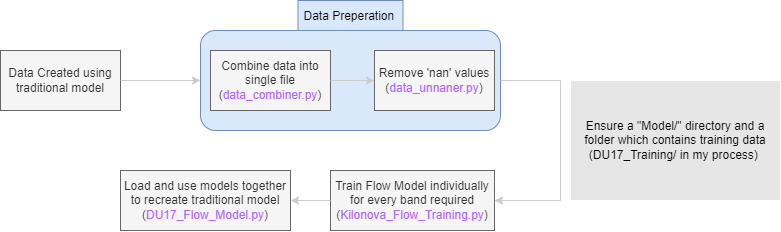

The diagram above was exported from draw.io. Its source (the exported page's mxGraphModel, read from the mxfile embedded in the PNG):
<mxGraphModel dx="981" dy="508" grid="1" gridSize="10" guides="1" tooltips="1" connect="1" arrows="1" fold="1" page="1" pageScale="1" pageWidth="827" pageHeight="1169" math="0" shadow="0">
  <root>
    <mxCell id="WIyWlLk6GJQsqaUBKTNV-0" />
    <mxCell id="WIyWlLk6GJQsqaUBKTNV-1" parent="WIyWlLk6GJQsqaUBKTNV-0" />
    <mxCell id="KZUCMmyQYWq3oPfpl5Tl-0" value="Data Created using traditional model" style="rounded=0;whiteSpace=wrap;html=1;fillColor=#f5f5f5;strokeColor=#666666;fontColor=#333333;" vertex="1" parent="WIyWlLk6GJQsqaUBKTNV-1">
      <mxGeometry x="40" y="80" width="120" height="60" as="geometry" />
    </mxCell>
    <mxCell id="KZUCMmyQYWq3oPfpl5Tl-1" value="" style="endArrow=classic;html=1;rounded=0;exitX=1;exitY=0.5;exitDx=0;exitDy=0;strokeColor=#CCCCCC;" edge="1" parent="WIyWlLk6GJQsqaUBKTNV-1" source="KZUCMmyQYWq3oPfpl5Tl-0">
      <mxGeometry width="50" height="50" relative="1" as="geometry">
        <mxPoint x="390" y="290" as="sourcePoint" />
        <mxPoint x="240" y="110" as="targetPoint" />
      </mxGeometry>
    </mxCell>
    <mxCell id="KZUCMmyQYWq3oPfpl5Tl-3" value="" style="rounded=1;whiteSpace=wrap;html=1;fillColor=#dae8fc;strokeColor=#6c8ebf;" vertex="1" parent="WIyWlLk6GJQsqaUBKTNV-1">
      <mxGeometry x="240" y="60" width="300" height="100" as="geometry" />
    </mxCell>
    <mxCell id="KZUCMmyQYWq3oPfpl5Tl-4" value="Combine data into single file&lt;br&gt;(&lt;font color=&quot;#b266ff&quot;&gt;data_combiner.py&lt;/font&gt;)" style="rounded=0;whiteSpace=wrap;html=1;strokeColor=#666666;fillColor=#f5f5f5;fontColor=#333333;" vertex="1" parent="WIyWlLk6GJQsqaUBKTNV-1">
      <mxGeometry x="250" y="80" width="120" height="60" as="geometry" />
    </mxCell>
    <mxCell id="KZUCMmyQYWq3oPfpl5Tl-5" value="" style="endArrow=classic;html=1;rounded=0;exitX=1;exitY=0.5;exitDx=0;exitDy=0;entryX=0;entryY=0.5;entryDx=0;entryDy=0;strokeColor=#CCCCCC;" edge="1" parent="WIyWlLk6GJQsqaUBKTNV-1" source="KZUCMmyQYWq3oPfpl5Tl-4" target="KZUCMmyQYWq3oPfpl5Tl-7">
      <mxGeometry width="50" height="50" relative="1" as="geometry">
        <mxPoint x="380" y="150" as="sourcePoint" />
        <mxPoint x="430" y="100" as="targetPoint" />
      </mxGeometry>
    </mxCell>
    <mxCell id="KZUCMmyQYWq3oPfpl5Tl-7" value="Remove 'nan' values&lt;br&gt;(&lt;font color=&quot;#b266ff&quot;&gt;data_unnaner.py&lt;/font&gt;)" style="rounded=0;whiteSpace=wrap;html=1;strokeColor=#666666;fillColor=#f5f5f5;fontColor=#333333;" vertex="1" parent="WIyWlLk6GJQsqaUBKTNV-1">
      <mxGeometry x="414" y="80" width="120" height="60" as="geometry" />
    </mxCell>
    <mxCell id="KZUCMmyQYWq3oPfpl5Tl-8" value="" style="endArrow=classic;html=1;rounded=0;exitX=1;exitY=0.5;exitDx=0;exitDy=0;entryX=1;entryY=0.5;entryDx=0;entryDy=0;strokeColor=#CCCCCC;" edge="1" parent="WIyWlLk6GJQsqaUBKTNV-1" source="KZUCMmyQYWq3oPfpl5Tl-3" target="KZUCMmyQYWq3oPfpl5Tl-9">
      <mxGeometry width="50" height="50" relative="1" as="geometry">
        <mxPoint x="390" y="270" as="sourcePoint" />
        <mxPoint x="440" y="220" as="targetPoint" />
        <Array as="points">
          <mxPoint x="600" y="110" />
          <mxPoint x="600" y="230" />
        </Array>
      </mxGeometry>
    </mxCell>
    <mxCell id="KZUCMmyQYWq3oPfpl5Tl-9" value="Train Flow Model individually for every band required&lt;br&gt;(&lt;font color=&quot;#b266ff&quot;&gt;Kilonova_Flow_Training.py&lt;/font&gt;)" style="rounded=0;whiteSpace=wrap;html=1;strokeColor=#666666;fillColor=#f5f5f5;fontColor=#333333;" vertex="1" parent="WIyWlLk6GJQsqaUBKTNV-1">
      <mxGeometry x="370" y="200" width="164" height="60" as="geometry" />
    </mxCell>
    <mxCell id="KZUCMmyQYWq3oPfpl5Tl-10" value="Ensure a &quot;Model/&quot; directory and a folder which contains training data (DU17_Training/ in my process)&amp;nbsp;" style="rounded=0;whiteSpace=wrap;html=1;strokeColor=#FFFFFF;fillColor=#E6E6E6;" vertex="1" parent="WIyWlLk6GJQsqaUBKTNV-1">
      <mxGeometry x="610" y="110" width="210" height="120" as="geometry" />
    </mxCell>
    <mxCell id="KZUCMmyQYWq3oPfpl5Tl-13" value="Load and use models together to recreate traditional model&lt;br&gt;(&lt;font color=&quot;#b266ff&quot;&gt;DU17_Flow_Model.py&lt;/font&gt;)" style="rounded=0;whiteSpace=wrap;html=1;strokeColor=#666666;fillColor=#f5f5f5;fontColor=#333333;" vertex="1" parent="WIyWlLk6GJQsqaUBKTNV-1">
      <mxGeometry x="160" y="200" width="170" height="60" as="geometry" />
    </mxCell>
    <mxCell id="KZUCMmyQYWq3oPfpl5Tl-18" value="" style="endArrow=classic;html=1;rounded=0;exitX=0;exitY=0.5;exitDx=0;exitDy=0;entryX=1;entryY=0.5;entryDx=0;entryDy=0;strokeColor=#CCCCCC;" edge="1" parent="WIyWlLk6GJQsqaUBKTNV-1" source="KZUCMmyQYWq3oPfpl5Tl-9" target="KZUCMmyQYWq3oPfpl5Tl-13">
      <mxGeometry width="50" height="50" relative="1" as="geometry">
        <mxPoint x="390" y="230" as="sourcePoint" />
        <mxPoint x="440" y="180" as="targetPoint" />
      </mxGeometry>
    </mxCell>
    <mxCell id="KZUCMmyQYWq3oPfpl5Tl-19" value="Data Preperation" style="text;align=left;verticalAlign=middle;spacingLeft=4;spacingRight=4;overflow=hidden;points=[[0,0.5],[1,0.5]];portConstraint=eastwest;rotatable=0;fillColor=#dae8fc;strokeColor=#6c8ebf;rounded=0;" vertex="1" parent="WIyWlLk6GJQsqaUBKTNV-1">
      <mxGeometry x="337.5" y="30" width="105" height="30" as="geometry" />
    </mxCell>
  </root>
</mxGraphModel>